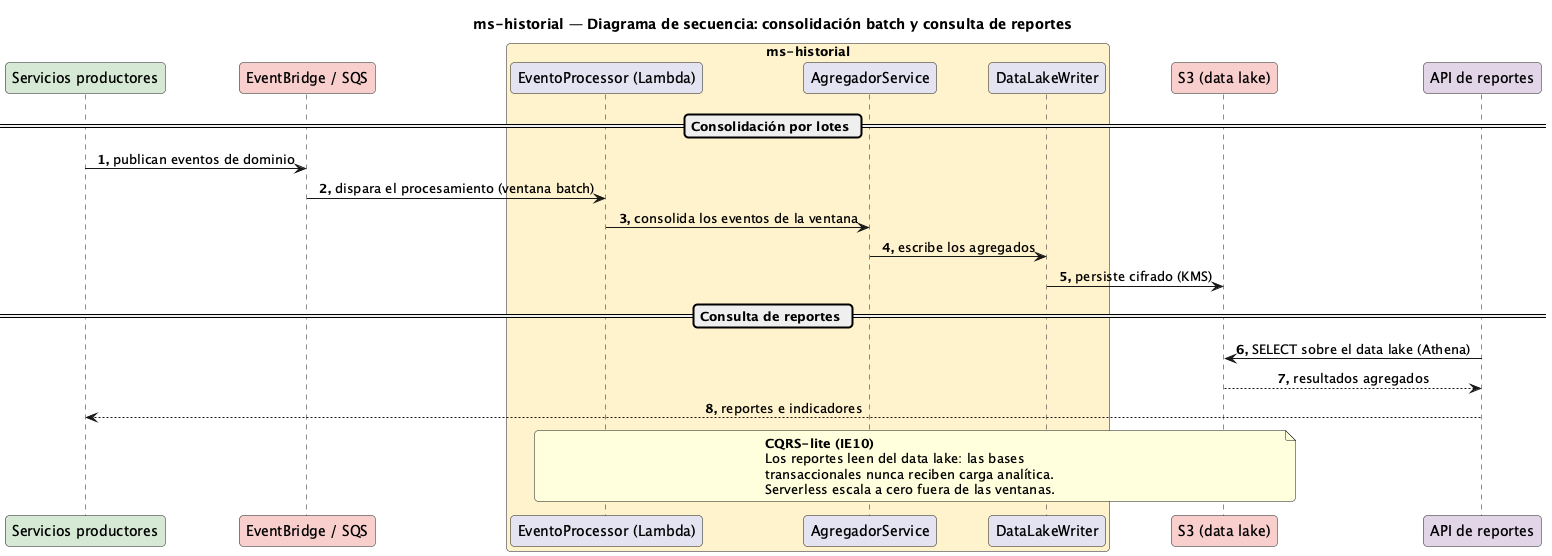

The diagram above was rendered by PlantUML. Its source (embedded in the PNG):
@startuml Secuencia-RegistroLaboral
title ms-historial — Diagrama de secuencia: consolidación batch y consulta de reportes

skinparam responseMessageBelowArrow true
skinparam maxMessageSize 320
skinparam sequenceMessageAlignment center
skinparam roundCorner 8
autonumber "<b>0."

participant "Servicios productores" as prod #D5E8D4
participant "EventBridge / SQS" as ev #F8CECC
box "ms-historial" #FFF2CC
  participant "EventoProcessor (Lambda)" as fn
  participant "AgregadorService" as agg
  participant "DataLakeWriter" as lake
end box
participant "S3 (data lake)" as s3 #F8CECC
participant "API de reportes" as apir #E1D5E7

== Consolidación por lotes ==
prod -> ev : publican eventos de dominio
ev -> fn : dispara el procesamiento (ventana batch)
fn -> agg : consolida los eventos de la ventana
agg -> lake : escribe los agregados
lake -> s3 : persiste cifrado (KMS)

== Consulta de reportes ==
apir -> s3 : SELECT sobre el data lake (Athena)
s3 --> apir : resultados agregados
apir --> prod : reportes e indicadores
note over fn, s3
  <b>CQRS-lite (IE10)</b>
  Los reportes leen del data lake: las bases
  transaccionales nunca reciben carga analítica.
  Serverless escala a cero fuera de las ventanas.
end note

@enduml